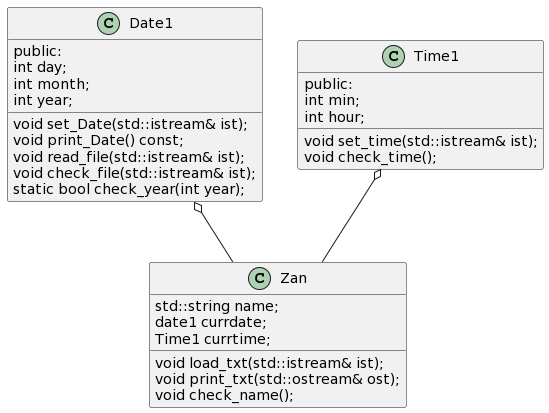

The diagram above was rendered by PlantUML. Its source (embedded in the PNG):
@startuml
Class Zan
{
    std::string name;
    date1 currdate;
    Time1 currtime;
    void load_txt(std::istream& ist);
    void print_txt(std::ostream& ost);
    void check_name();
}
Class Date1
{
public:
    int day;
    int month;
    int year;
    void set_Date(std::istream& ist);
    void print_Date() const;
    void read_file(std::istream& ist);
    void check_file(std::istream& ist);
    static bool check_year(int year);
}
Class Time1
{
public:
	int min;
	int hour;
	void set_time(std::istream& ist);
	void check_time();
}
Date1 o-- Zan
Time1 o-- Zan
@enduml